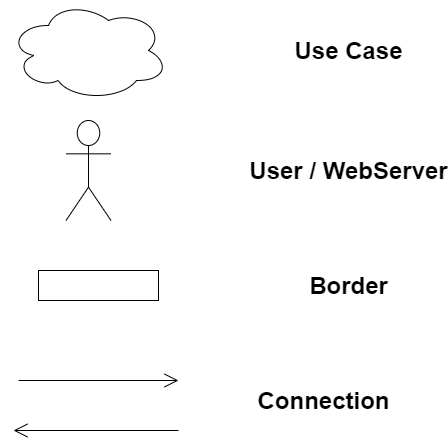

The diagram above was exported from draw.io. Its source (the exported page's mxGraphModel, read from the mxfile embedded in the PNG):
<mxGraphModel dx="1021" dy="529" grid="1" gridSize="10" guides="1" tooltips="1" connect="1" arrows="1" fold="1" page="1" pageScale="1" pageWidth="850" pageHeight="1100" math="0" shadow="0">
  <root>
    <mxCell id="0" />
    <mxCell id="1" parent="0" />
    <mxCell id="rvC0w6FRU8eiVf7mQlac-1" value="" style="ellipse;shape=cloud;whiteSpace=wrap;html=1;" vertex="1" parent="1">
      <mxGeometry x="110" y="110" width="160" height="100" as="geometry" />
    </mxCell>
    <mxCell id="rvC0w6FRU8eiVf7mQlac-2" value="" style="shape=umlActor;verticalLabelPosition=bottom;verticalAlign=top;html=1;outlineConnect=0;" vertex="1" parent="1">
      <mxGeometry x="167.5" y="230" width="45" height="100" as="geometry" />
    </mxCell>
    <mxCell id="rvC0w6FRU8eiVf7mQlac-3" value="Use Case" style="text;strokeColor=none;fillColor=none;html=1;fontSize=24;fontStyle=1;verticalAlign=middle;align=center;" vertex="1" parent="1">
      <mxGeometry x="400" y="140" width="100" height="40" as="geometry" />
    </mxCell>
    <mxCell id="rvC0w6FRU8eiVf7mQlac-4" value="User / WebServer" style="text;strokeColor=none;fillColor=none;html=1;fontSize=24;fontStyle=1;verticalAlign=middle;align=center;" vertex="1" parent="1">
      <mxGeometry x="400" y="260" width="100" height="40" as="geometry" />
    </mxCell>
    <mxCell id="rvC0w6FRU8eiVf7mQlac-5" value="" style="rounded=0;whiteSpace=wrap;html=1;" vertex="1" parent="1">
      <mxGeometry x="140" y="380" width="120" height="30" as="geometry" />
    </mxCell>
    <mxCell id="rvC0w6FRU8eiVf7mQlac-6" value="Border" style="text;strokeColor=none;fillColor=none;html=1;fontSize=24;fontStyle=1;verticalAlign=middle;align=center;" vertex="1" parent="1">
      <mxGeometry x="400" y="375" width="100" height="40" as="geometry" />
    </mxCell>
    <mxCell id="rvC0w6FRU8eiVf7mQlac-7" value="" style="endArrow=open;endFill=1;endSize=12;html=1;" edge="1" parent="1">
      <mxGeometry width="160" relative="1" as="geometry">
        <mxPoint x="120" y="490" as="sourcePoint" />
        <mxPoint x="280" y="490" as="targetPoint" />
      </mxGeometry>
    </mxCell>
    <mxCell id="rvC0w6FRU8eiVf7mQlac-8" value="" style="endArrow=open;endFill=1;endSize=12;html=1;" edge="1" parent="1">
      <mxGeometry width="160" relative="1" as="geometry">
        <mxPoint x="280" y="540" as="sourcePoint" />
        <mxPoint x="115" y="540" as="targetPoint" />
      </mxGeometry>
    </mxCell>
    <mxCell id="rvC0w6FRU8eiVf7mQlac-9" value="Connection" style="text;strokeColor=none;fillColor=none;html=1;fontSize=24;fontStyle=1;verticalAlign=middle;align=center;" vertex="1" parent="1">
      <mxGeometry x="375" y="490" width="100" height="40" as="geometry" />
    </mxCell>
  </root>
</mxGraphModel>